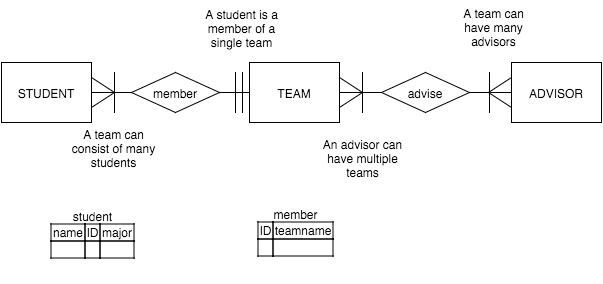

The diagram above was exported from draw.io. Its source (the exported page's mxGraphModel, read from the mxfile embedded in the PNG):
<mxGraphModel dx="480" dy="563" grid="1" gridSize="10" guides="1" tooltips="1" connect="1" fold="1" page="1" pageScale="1" pageWidth="826" pageHeight="1169" background="none" math="0">
  <root>
    <mxCell id="7df1b52b6d5ef8ca-0" />
    <mxCell id="7df1b52b6d5ef8ca-1" parent="7df1b52b6d5ef8ca-0" />
    <mxCell id="7d25f050d51de350-30" value="" style="group" vertex="1" connectable="0" parent="7df1b52b6d5ef8ca-1">
      <mxGeometry x="275" y="300" width="122" height="60" as="geometry" />
    </mxCell>
    <mxCell id="287225c61327aed7-2" value="TEAM" style="whiteSpace=wrap;html=1;strokeColor=#000000;fillColor=none;gradientColor=none;" vertex="1" parent="7df1b52b6d5ef8ca-1">
      <mxGeometry x="268" y="310" width="90" height="60" as="geometry" />
    </mxCell>
    <mxCell id="7fe492744ae6e380-0" value="ADVISOR" style="whiteSpace=wrap;html=1;strokeColor=#000000;fillColor=none;gradientColor=none;" vertex="1" parent="7df1b52b6d5ef8ca-1">
      <mxGeometry x="530" y="310" width="90" height="60" as="geometry" />
    </mxCell>
    <mxCell id="287225c61327aed7-3" value="STUDENT" style="whiteSpace=wrap;html=1;strokeColor=#000000;fillColor=none;gradientColor=none;" vertex="1" parent="7df1b52b6d5ef8ca-1">
      <mxGeometry x="20" y="310" width="90" height="60" as="geometry" />
    </mxCell>
    <mxCell id="287225c61327aed7-4" value="member" style="rhombus;whiteSpace=wrap;html=1;strokeColor=#000000;fillColor=none;gradientColor=none;" vertex="1" parent="7df1b52b6d5ef8ca-1">
      <mxGeometry x="150" y="320" width="88" height="40" as="geometry" />
    </mxCell>
    <mxCell id="287225c61327aed7-7" value="" style="edgeStyle=none;html=1;startArrow=none;startFill=0;endArrow=none;endFill=0;strokeColor=#000000;strokeWidth=1;fontSize=24;fontColor=#FFFFFF;" edge="1" parent="7df1b52b6d5ef8ca-1" source="287225c61327aed7-2" target="287225c61327aed7-4">
      <mxGeometry relative="1" as="geometry" />
    </mxCell>
    <mxCell id="287225c61327aed7-8" value="" style="edgeStyle=none;html=1;startArrow=none;startFill=0;endArrow=none;endFill=0;strokeColor=#000000;strokeWidth=1;fontSize=24;fontColor=#FFFFFF;" edge="1" parent="7df1b52b6d5ef8ca-1" source="287225c61327aed7-3" target="287225c61327aed7-4">
      <mxGeometry relative="1" as="geometry" />
    </mxCell>
    <mxCell id="287225c61327aed7-22" value="" style="triangle;whiteSpace=wrap;html=1;strokeColor=#000000;fillColor=none;gradientColor=none;" vertex="1" parent="7df1b52b6d5ef8ca-1">
      <mxGeometry x="110" y="325" width="23" height="30" as="geometry" />
    </mxCell>
    <mxCell id="7fe492744ae6e380-2" value="advise" style="rhombus;whiteSpace=wrap;html=1;strokeColor=#000000;fillColor=none;gradientColor=none;" vertex="1" parent="7df1b52b6d5ef8ca-1">
      <mxGeometry x="400" y="320" width="88" height="40" as="geometry" />
    </mxCell>
    <mxCell id="7fe492744ae6e380-3" value="" style="edgeStyle=none;html=1;startArrow=none;startFill=0;endArrow=none;endFill=0;strokeColor=#000000;strokeWidth=1;fontSize=24;fontColor=#FFFFFF;" edge="1" parent="7df1b52b6d5ef8ca-1" source="7fe492744ae6e380-2" target="287225c61327aed7-2">
      <mxGeometry relative="1" as="geometry" />
    </mxCell>
    <mxCell id="7fe492744ae6e380-4" value="" style="edgeStyle=none;html=1;startArrow=none;startFill=0;endArrow=none;endFill=0;strokeColor=#000000;strokeWidth=1;fontSize=24;fontColor=#FFFFFF;" edge="1" parent="7df1b52b6d5ef8ca-1" source="7fe492744ae6e380-2" target="7fe492744ae6e380-0">
      <mxGeometry relative="1" as="geometry" />
    </mxCell>
    <mxCell id="7fe492744ae6e380-5" value="" style="endArrow=none;html=1;strokeWidth=1;fontSize=24;fontColor=#FFFFFF;endFill=0;" edge="1" parent="7df1b52b6d5ef8ca-1">
      <mxGeometry x="133" y="300" width="50" height="50" as="geometry">
        <mxPoint x="133" y="360" as="sourcePoint" />
        <mxPoint x="133" y="320" as="targetPoint" />
      </mxGeometry>
    </mxCell>
    <mxCell id="7fe492744ae6e380-7" value="" style="triangle;whiteSpace=wrap;html=1;strokeColor=#000000;fillColor=none;gradientColor=none;" vertex="1" parent="7df1b52b6d5ef8ca-1">
      <mxGeometry x="358" y="325" width="23" height="30" as="geometry" />
    </mxCell>
    <mxCell id="7fe492744ae6e380-8" value="" style="endArrow=none;html=1;strokeWidth=1;fontSize=24;fontColor=#FFFFFF;endFill=0;" edge="1" parent="7df1b52b6d5ef8ca-1">
      <mxGeometry x="381" y="300" width="50" height="50" as="geometry">
        <mxPoint x="381" y="360" as="sourcePoint" />
        <mxPoint x="381" y="320" as="targetPoint" />
      </mxGeometry>
    </mxCell>
    <mxCell id="7fe492744ae6e380-9" value="" style="endArrow=none;html=1;strokeWidth=1;fontSize=24;fontColor=#FFFFFF;endFill=0;" edge="1" parent="7df1b52b6d5ef8ca-1">
      <mxGeometry x="254" y="300" width="50" height="50" as="geometry">
        <mxPoint x="254" y="360" as="sourcePoint" />
        <mxPoint x="254" y="320" as="targetPoint" />
      </mxGeometry>
    </mxCell>
    <mxCell id="7fe492744ae6e380-10" value="" style="endArrow=none;html=1;strokeWidth=1;fontSize=24;fontColor=#FFFFFF;endFill=0;" edge="1" parent="7df1b52b6d5ef8ca-1">
      <mxGeometry x="261" y="300" width="50" height="50" as="geometry">
        <mxPoint x="261" y="360" as="sourcePoint" />
        <mxPoint x="261" y="320" as="targetPoint" />
      </mxGeometry>
    </mxCell>
    <mxCell id="7fe492744ae6e380-11" value="" style="triangle;whiteSpace=wrap;html=1;strokeColor=#000000;fillColor=none;gradientColor=none;rotation=-180;" vertex="1" parent="7df1b52b6d5ef8ca-1">
      <mxGeometry x="507" y="325" width="23" height="30" as="geometry" />
    </mxCell>
    <mxCell id="7fe492744ae6e380-12" value="" style="endArrow=none;html=1;strokeWidth=1;fontSize=24;fontColor=#FFFFFF;endFill=0;" edge="1" parent="7df1b52b6d5ef8ca-1">
      <mxGeometry x="508" y="300" width="50" height="50" as="geometry">
        <mxPoint x="508" y="360" as="sourcePoint" />
        <mxPoint x="508" y="320" as="targetPoint" />
      </mxGeometry>
    </mxCell>
    <mxCell id="7fe492744ae6e380-13" value="A team can consist of many students" style="text;html=1;strokeColor=none;fillColor=none;align=center;verticalAlign=middle;whiteSpace=wrap;overflow=hidden;" vertex="1" parent="7df1b52b6d5ef8ca-1">
      <mxGeometry x="87" y="370" width="90" height="50" as="geometry" />
    </mxCell>
    <mxCell id="7fe492744ae6e380-14" value="A student is a member of a single team" style="text;html=1;strokeColor=none;fillColor=none;align=center;verticalAlign=middle;whiteSpace=wrap;overflow=hidden;" vertex="1" parent="7df1b52b6d5ef8ca-1">
      <mxGeometry x="215" y="250" width="90" height="50" as="geometry" />
    </mxCell>
    <mxCell id="7fe492744ae6e380-15" value="An advisor can have multiple teams" style="text;html=1;strokeColor=none;fillColor=none;align=center;verticalAlign=middle;whiteSpace=wrap;overflow=hidden;" vertex="1" parent="7df1b52b6d5ef8ca-1">
      <mxGeometry x="336" y="380" width="90" height="50" as="geometry" />
    </mxCell>
    <mxCell id="7fe492744ae6e380-16" value="A team can have many advisors" style="text;html=1;strokeColor=none;fillColor=none;align=center;verticalAlign=middle;whiteSpace=wrap;overflow=hidden;" vertex="1" parent="7df1b52b6d5ef8ca-1">
      <mxGeometry x="467" y="249" width="90" height="50" as="geometry" />
    </mxCell>
    <mxCell id="7fe492744ae6e380-18" value="student&lt;table border=&quot;1&quot; style=&quot;border: 1px solid rgb(0 , 0 , 0) ; border-collapse: collapse&quot;&gt;&lt;tbody&gt;&lt;tr&gt;&lt;td&gt;name&lt;/td&gt;&lt;td&gt;ID&lt;/td&gt;&lt;td&gt;major&lt;/td&gt;&lt;/tr&gt;&lt;tr&gt;&lt;td&gt;&lt;br&gt;&lt;/td&gt;&lt;td&gt;&lt;br&gt;&lt;/td&gt;&lt;td&gt;&lt;br&gt;&lt;/td&gt;&lt;/tr&gt;&lt;/tbody&gt;&lt;/table&gt;" style="text;html=1;strokeColor=none;fillColor=none;align=center;verticalAlign=middle;whiteSpace=wrap;overflow=hidden;" vertex="1" parent="7df1b52b6d5ef8ca-1">
      <mxGeometry x="54" y="440" width="113" height="80" as="geometry" />
    </mxCell>
    <mxCell id="7fe492744ae6e380-19" value="member&lt;br&gt;&lt;div&gt;&lt;table border=&quot;1&quot; style=&quot;border: 1px solid rgb(0 , 0 , 0) ; border-collapse: collapse&quot;&gt;&lt;tbody&gt;&lt;tr&gt;&lt;td&gt;ID&lt;/td&gt;&lt;td&gt;teamname&lt;/td&gt;&lt;/tr&gt;&lt;tr&gt;&lt;td&gt;&lt;br&gt;&lt;/td&gt;&lt;td&gt;&lt;br&gt;&lt;/td&gt;&lt;/tr&gt;&lt;/tbody&gt;&lt;/table&gt;&lt;br&gt;&lt;/div&gt;" style="text;html=1;strokeColor=none;fillColor=none;align=center;verticalAlign=middle;whiteSpace=wrap;overflow=hidden;" vertex="1" parent="7df1b52b6d5ef8ca-1">
      <mxGeometry x="257" y="440" width="113" height="90" as="geometry" />
    </mxCell>
  </root>
</mxGraphModel>